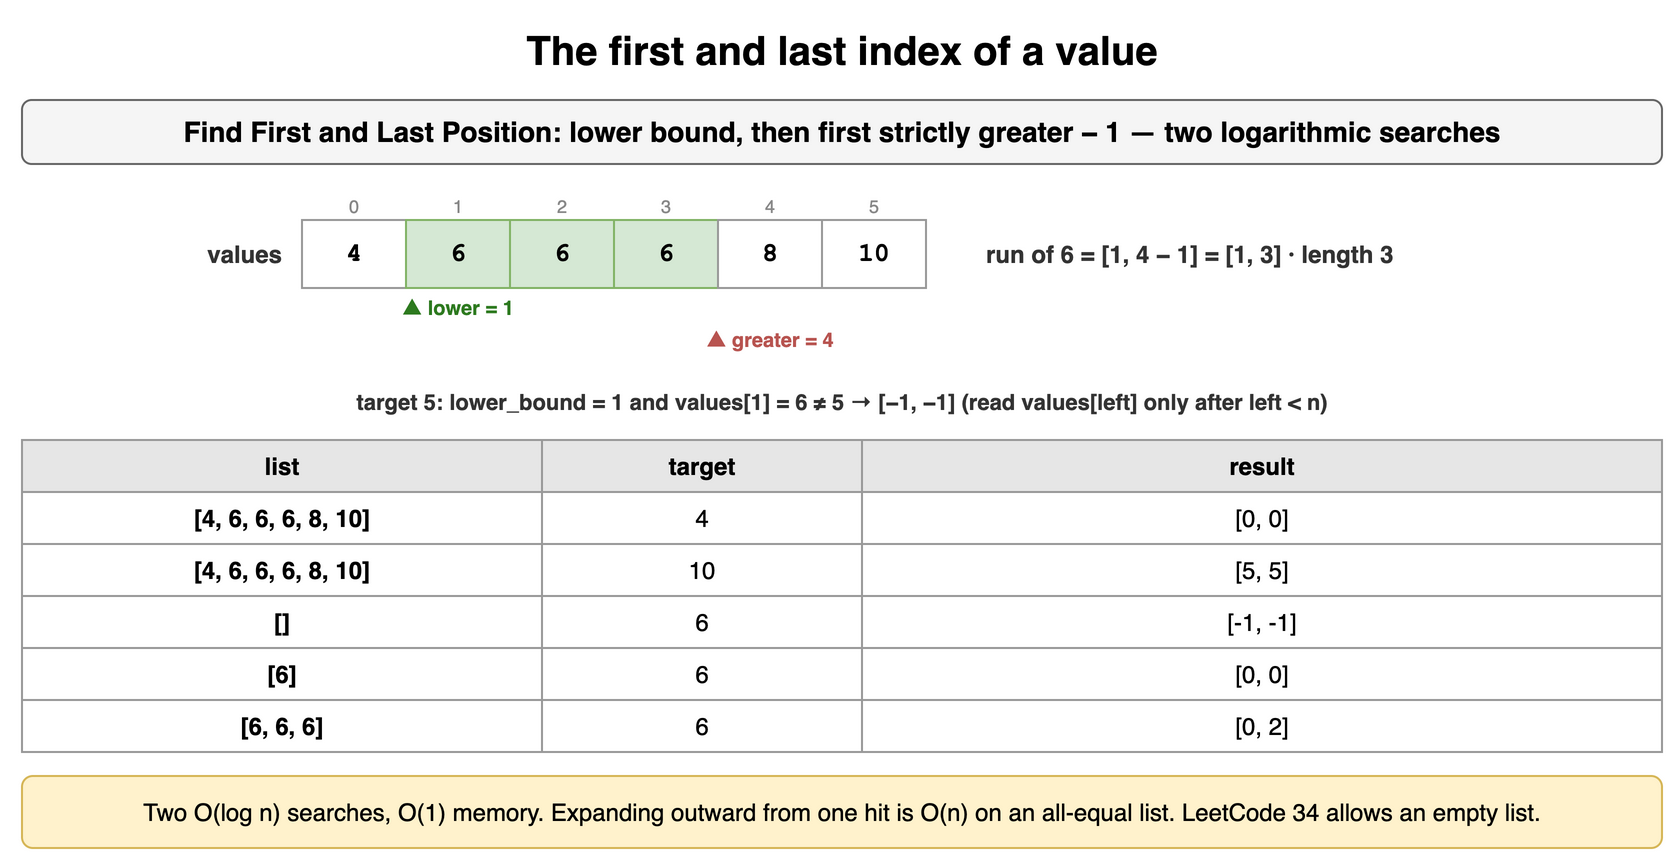

The diagram above was exported from draw.io. Its source (the exported page's mxGraphModel, read from the mxfile embedded in the PNG):
<mxGraphModel dx="900" dy="438" grid="1" gridSize="10" guides="1" tooltips="1" connect="1" arrows="1" fold="1" page="1" pageScale="1" pageWidth="900" pageHeight="438" math="0" shadow="0">
  <root>
    <mxCell id="0" />
    <mxCell id="1" parent="0" />
    <mxCell id="b71" value="The first and last index of a value" style="text;html=1;align=center;verticalAlign=middle;whiteSpace=wrap;fontSize=20;fontStyle=1;" vertex="1" parent="1">
      <mxGeometry x="40" y="10" width="820" height="30" as="geometry" />
    </mxCell>
    <mxCell id="b72" value="Find First and Last Position: lower bound, then first strictly greater − 1 — two logarithmic searches" style="rounded=1;whiteSpace=wrap;html=1;fillColor=#f5f5f5;strokeColor=#666666;fontStyle=1;fontSize=14;" vertex="1" parent="1">
      <mxGeometry x="40" y="50" width="820" height="32" as="geometry" />
    </mxCell>
    <mxCell id="b73" value="4" style="rounded=0;whiteSpace=wrap;html=1;fontFamily=Courier New;fontStyle=1;fontSize=13;fillColor=#ffffff;strokeColor=#999999;fontSize=13;" vertex="1" parent="1">
      <mxGeometry x="180" y="110" width="52" height="34" as="geometry" />
    </mxCell>
    <mxCell id="b74" value="0" style="text;html=1;whiteSpace=wrap;fontSize=11;align=center;verticalAlign=middle;fontSize=9;fontColor=#888888;" vertex="1" parent="1">
      <mxGeometry x="180" y="96" width="52" height="13" as="geometry" />
    </mxCell>
    <mxCell id="b75" value="6" style="rounded=0;whiteSpace=wrap;html=1;fontFamily=Courier New;fontStyle=1;fontSize=13;fillColor=#d5e8d4;strokeColor=#82b366;fontSize=13;" vertex="1" parent="1">
      <mxGeometry x="232" y="110" width="52" height="34" as="geometry" />
    </mxCell>
    <mxCell id="b76" value="1" style="text;html=1;whiteSpace=wrap;fontSize=11;align=center;verticalAlign=middle;fontSize=9;fontColor=#888888;" vertex="1" parent="1">
      <mxGeometry x="232" y="96" width="52" height="13" as="geometry" />
    </mxCell>
    <mxCell id="b77" value="6" style="rounded=0;whiteSpace=wrap;html=1;fontFamily=Courier New;fontStyle=1;fontSize=13;fillColor=#d5e8d4;strokeColor=#82b366;fontSize=13;" vertex="1" parent="1">
      <mxGeometry x="284" y="110" width="52" height="34" as="geometry" />
    </mxCell>
    <mxCell id="b78" value="2" style="text;html=1;whiteSpace=wrap;fontSize=11;align=center;verticalAlign=middle;fontSize=9;fontColor=#888888;" vertex="1" parent="1">
      <mxGeometry x="284" y="96" width="52" height="13" as="geometry" />
    </mxCell>
    <mxCell id="b79" value="6" style="rounded=0;whiteSpace=wrap;html=1;fontFamily=Courier New;fontStyle=1;fontSize=13;fillColor=#d5e8d4;strokeColor=#82b366;fontSize=13;" vertex="1" parent="1">
      <mxGeometry x="336" y="110" width="52" height="34" as="geometry" />
    </mxCell>
    <mxCell id="b710" value="3" style="text;html=1;whiteSpace=wrap;fontSize=11;align=center;verticalAlign=middle;fontSize=9;fontColor=#888888;" vertex="1" parent="1">
      <mxGeometry x="336" y="96" width="52" height="13" as="geometry" />
    </mxCell>
    <mxCell id="b711" value="8" style="rounded=0;whiteSpace=wrap;html=1;fontFamily=Courier New;fontStyle=1;fontSize=13;fillColor=#ffffff;strokeColor=#999999;fontSize=13;" vertex="1" parent="1">
      <mxGeometry x="388" y="110" width="52" height="34" as="geometry" />
    </mxCell>
    <mxCell id="b712" value="4" style="text;html=1;whiteSpace=wrap;fontSize=11;align=center;verticalAlign=middle;fontSize=9;fontColor=#888888;" vertex="1" parent="1">
      <mxGeometry x="388" y="96" width="52" height="13" as="geometry" />
    </mxCell>
    <mxCell id="b713" value="10" style="rounded=0;whiteSpace=wrap;html=1;fontFamily=Courier New;fontStyle=1;fontSize=13;fillColor=#ffffff;strokeColor=#999999;fontSize=13;" vertex="1" parent="1">
      <mxGeometry x="440" y="110" width="52" height="34" as="geometry" />
    </mxCell>
    <mxCell id="b714" value="5" style="text;html=1;whiteSpace=wrap;fontSize=11;align=center;verticalAlign=middle;fontSize=9;fontColor=#888888;" vertex="1" parent="1">
      <mxGeometry x="440" y="96" width="52" height="13" as="geometry" />
    </mxCell>
    <mxCell id="b715" value="values" style="text;html=1;whiteSpace=wrap;fontSize=11;align=right;verticalAlign=middle;fontSize=12;fontColor=#333333;fontStyle=1;" vertex="1" parent="1">
      <mxGeometry x="62" y="110" width="110" height="34" as="geometry" />
    </mxCell>
    <mxCell id="b716" value="▲ lower = 1" style="text;html=1;whiteSpace=wrap;fontSize=11;align=center;verticalAlign=middle;fontSize=10;fontColor=#2d7a1f;fontStyle=1;" vertex="1" parent="1">
      <mxGeometry x="212" y="146" width="92" height="16" as="geometry" />
    </mxCell>
    <mxCell id="b717" value="▲ greater = 4" style="text;html=1;whiteSpace=wrap;fontSize=11;align=center;verticalAlign=middle;fontSize=10;fontColor=#b85450;fontStyle=1;" vertex="1" parent="1">
      <mxGeometry x="368" y="162" width="92" height="16" as="geometry" />
    </mxCell>
    <mxCell id="b718" value="run of 6 = [1, 4 − 1] = [1, 3] · length 3" style="text;html=1;whiteSpace=wrap;fontSize=11;align=left;verticalAlign=middle;fontSize=12;fontColor=#333333;fontStyle=1;" vertex="1" parent="1">
      <mxGeometry x="520" y="110" width="340" height="34" as="geometry" />
    </mxCell>
    <mxCell id="b719" value="target 5: lower_bound = 1 and values[1] = 6 ≠ 5 → [−1, −1] (read values[left] only after left &lt; n)" style="text;html=1;whiteSpace=wrap;fontSize=11;align=center;verticalAlign=middle;fontSize=11;fontColor=#333333;fontStyle=1;" vertex="1" parent="1">
      <mxGeometry x="40" y="192" width="820" height="18" as="geometry" />
    </mxCell>
    <mxCell id="b720" value="list" style="whiteSpace=wrap;html=1;fillColor=#e6e6e6;strokeColor=#999999;fontStyle=1;fontSize=12;" vertex="1" parent="1">
      <mxGeometry x="40" y="220" width="260" height="26" as="geometry" />
    </mxCell>
    <mxCell id="b721" value="target" style="whiteSpace=wrap;html=1;fillColor=#e6e6e6;strokeColor=#999999;fontStyle=1;fontSize=12;" vertex="1" parent="1">
      <mxGeometry x="300" y="220" width="160" height="26" as="geometry" />
    </mxCell>
    <mxCell id="b722" value="result" style="whiteSpace=wrap;html=1;fillColor=#e6e6e6;strokeColor=#999999;fontStyle=1;fontSize=12;" vertex="1" parent="1">
      <mxGeometry x="460" y="220" width="400" height="26" as="geometry" />
    </mxCell>
    <mxCell id="b723" value="[4, 6, 6, 6, 8, 10]" style="whiteSpace=wrap;html=1;strokeColor=#999999;fontSize=12;fillColor=#ffffff;fontStyle=1;" vertex="1" parent="1">
      <mxGeometry x="40" y="246" width="260" height="26" as="geometry" />
    </mxCell>
    <mxCell id="b724" value="4" style="whiteSpace=wrap;html=1;strokeColor=#999999;fontSize=12;fillColor=#ffffff;" vertex="1" parent="1">
      <mxGeometry x="300" y="246" width="160" height="26" as="geometry" />
    </mxCell>
    <mxCell id="b725" value="[0, 0]" style="whiteSpace=wrap;html=1;strokeColor=#999999;fontSize=12;fillColor=#ffffff;" vertex="1" parent="1">
      <mxGeometry x="460" y="246" width="400" height="26" as="geometry" />
    </mxCell>
    <mxCell id="b726" value="[4, 6, 6, 6, 8, 10]" style="whiteSpace=wrap;html=1;strokeColor=#999999;fontSize=12;fillColor=#ffffff;fontStyle=1;" vertex="1" parent="1">
      <mxGeometry x="40" y="272" width="260" height="26" as="geometry" />
    </mxCell>
    <mxCell id="b727" value="10" style="whiteSpace=wrap;html=1;strokeColor=#999999;fontSize=12;fillColor=#ffffff;" vertex="1" parent="1">
      <mxGeometry x="300" y="272" width="160" height="26" as="geometry" />
    </mxCell>
    <mxCell id="b728" value="[5, 5]" style="whiteSpace=wrap;html=1;strokeColor=#999999;fontSize=12;fillColor=#ffffff;" vertex="1" parent="1">
      <mxGeometry x="460" y="272" width="400" height="26" as="geometry" />
    </mxCell>
    <mxCell id="b729" value="[]" style="whiteSpace=wrap;html=1;strokeColor=#999999;fontSize=12;fillColor=#ffffff;fontStyle=1;" vertex="1" parent="1">
      <mxGeometry x="40" y="298" width="260" height="26" as="geometry" />
    </mxCell>
    <mxCell id="b730" value="6" style="whiteSpace=wrap;html=1;strokeColor=#999999;fontSize=12;fillColor=#ffffff;" vertex="1" parent="1">
      <mxGeometry x="300" y="298" width="160" height="26" as="geometry" />
    </mxCell>
    <mxCell id="b731" value="[-1, -1]" style="whiteSpace=wrap;html=1;strokeColor=#999999;fontSize=12;fillColor=#ffffff;" vertex="1" parent="1">
      <mxGeometry x="460" y="298" width="400" height="26" as="geometry" />
    </mxCell>
    <mxCell id="b732" value="[6]" style="whiteSpace=wrap;html=1;strokeColor=#999999;fontSize=12;fillColor=#ffffff;fontStyle=1;" vertex="1" parent="1">
      <mxGeometry x="40" y="324" width="260" height="26" as="geometry" />
    </mxCell>
    <mxCell id="b733" value="6" style="whiteSpace=wrap;html=1;strokeColor=#999999;fontSize=12;fillColor=#ffffff;" vertex="1" parent="1">
      <mxGeometry x="300" y="324" width="160" height="26" as="geometry" />
    </mxCell>
    <mxCell id="b734" value="[0, 0]" style="whiteSpace=wrap;html=1;strokeColor=#999999;fontSize=12;fillColor=#ffffff;" vertex="1" parent="1">
      <mxGeometry x="460" y="324" width="400" height="26" as="geometry" />
    </mxCell>
    <mxCell id="b735" value="[6, 6, 6]" style="whiteSpace=wrap;html=1;strokeColor=#999999;fontSize=12;fillColor=#ffffff;fontStyle=1;" vertex="1" parent="1">
      <mxGeometry x="40" y="350" width="260" height="26" as="geometry" />
    </mxCell>
    <mxCell id="b736" value="6" style="whiteSpace=wrap;html=1;strokeColor=#999999;fontSize=12;fillColor=#ffffff;" vertex="1" parent="1">
      <mxGeometry x="300" y="350" width="160" height="26" as="geometry" />
    </mxCell>
    <mxCell id="b737" value="[0, 2]" style="whiteSpace=wrap;html=1;strokeColor=#999999;fontSize=12;fillColor=#ffffff;" vertex="1" parent="1">
      <mxGeometry x="460" y="350" width="400" height="26" as="geometry" />
    </mxCell>
    <mxCell id="b738" value="Two O(log n) searches, O(1) memory. Expanding outward from one hit is O(n) on an all-equal list. LeetCode 34 allows an empty list." style="rounded=1;whiteSpace=wrap;html=1;fillColor=#fff2cc;strokeColor=#d6b656;fontSize=12;align=center;" vertex="1" parent="1">
      <mxGeometry x="40" y="388" width="820" height="36" as="geometry" />
    </mxCell>
  </root>
</mxGraphModel>